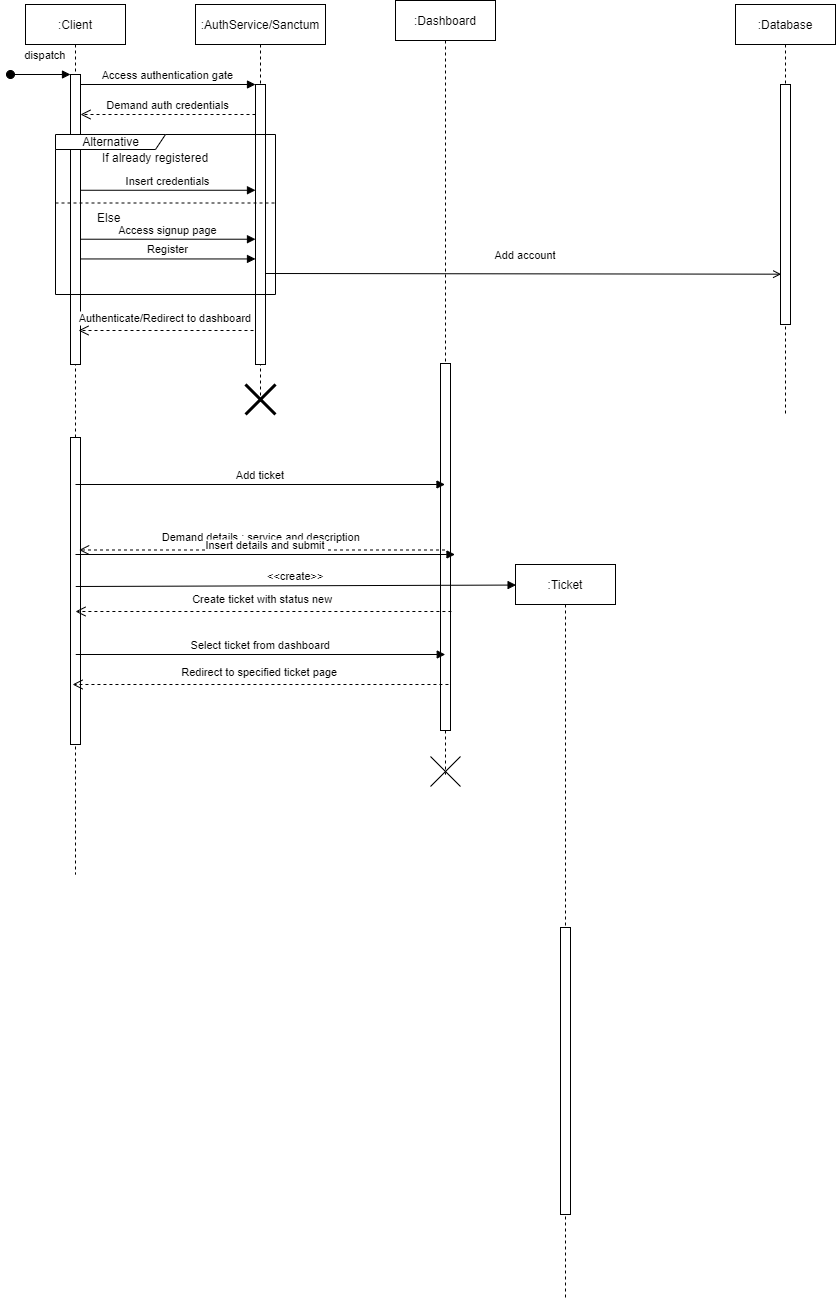

The diagram above was exported from draw.io. Its source (the exported page's mxGraphModel, read from the mxfile embedded in the PNG):
<mxGraphModel dx="659" dy="369" grid="1" gridSize="10" guides="1" tooltips="1" connect="1" arrows="1" fold="1" page="1" pageScale="1" pageWidth="1200" pageHeight="1920" math="0" shadow="0">
  <root>
    <mxCell id="0" />
    <mxCell id="1" parent="0" />
    <mxCell id="3nuBFxr9cyL0pnOWT2aG-1" value=":Client" style="shape=umlLifeline;perimeter=lifelinePerimeter;container=1;collapsible=0;recursiveResize=0;rounded=0;shadow=0;strokeWidth=1;" parent="1" vertex="1">
      <mxGeometry x="120" y="80" width="100" height="870" as="geometry" />
    </mxCell>
    <mxCell id="3nuBFxr9cyL0pnOWT2aG-2" value="" style="points=[];perimeter=orthogonalPerimeter;rounded=0;shadow=0;strokeWidth=1;" parent="3nuBFxr9cyL0pnOWT2aG-1" vertex="1">
      <mxGeometry x="45" y="70" width="10" height="290" as="geometry" />
    </mxCell>
    <mxCell id="3nuBFxr9cyL0pnOWT2aG-3" value="dispatch" style="verticalAlign=bottom;startArrow=oval;endArrow=block;startSize=8;shadow=0;strokeWidth=1;" parent="3nuBFxr9cyL0pnOWT2aG-1" target="3nuBFxr9cyL0pnOWT2aG-2" edge="1">
      <mxGeometry x="0.1667" y="10" relative="1" as="geometry">
        <mxPoint x="-15" y="70" as="sourcePoint" />
        <mxPoint as="offset" />
      </mxGeometry>
    </mxCell>
    <mxCell id="46" value="" style="points=[];perimeter=orthogonalPerimeter;rounded=0;shadow=0;strokeWidth=1;" vertex="1" parent="3nuBFxr9cyL0pnOWT2aG-1">
      <mxGeometry x="45" y="433" width="10" height="307" as="geometry" />
    </mxCell>
    <mxCell id="3nuBFxr9cyL0pnOWT2aG-5" value=":AuthService/Sanctum" style="shape=umlLifeline;perimeter=lifelinePerimeter;container=1;collapsible=0;recursiveResize=0;rounded=0;shadow=0;strokeWidth=1;" parent="1" vertex="1">
      <mxGeometry x="290" y="80" width="130" height="400" as="geometry" />
    </mxCell>
    <mxCell id="3nuBFxr9cyL0pnOWT2aG-6" value="" style="points=[];perimeter=orthogonalPerimeter;rounded=0;shadow=0;strokeWidth=1;" parent="3nuBFxr9cyL0pnOWT2aG-5" vertex="1">
      <mxGeometry x="60" y="80" width="10" height="280" as="geometry" />
    </mxCell>
    <mxCell id="6" value="Demand auth credentials" style="verticalAlign=bottom;endArrow=open;dashed=1;endSize=8;exitX=0;exitY=0.95;shadow=0;strokeWidth=1;" edge="1" parent="3nuBFxr9cyL0pnOWT2aG-5">
      <mxGeometry relative="1" as="geometry">
        <mxPoint x="-115" y="109.99999999999977" as="targetPoint" />
        <mxPoint x="60" y="109.99999999999977" as="sourcePoint" />
      </mxGeometry>
    </mxCell>
    <mxCell id="8" value="Alternative" style="shape=umlFrame;tabWidth=110;tabHeight=30;tabPosition=left;html=1;boundedLbl=1;labelInHeader=1;width=110;height=15;" vertex="1" parent="3nuBFxr9cyL0pnOWT2aG-5">
      <mxGeometry x="-140" y="130" width="220" height="160" as="geometry" />
    </mxCell>
    <mxCell id="9" value="If already registered" style="text" vertex="1" parent="8">
      <mxGeometry width="100" height="20" relative="1" as="geometry">
        <mxPoint x="45" y="10" as="offset" />
      </mxGeometry>
    </mxCell>
    <mxCell id="10" value="" style="line;strokeWidth=1;dashed=1;labelPosition=center;verticalLabelPosition=bottom;align=left;verticalAlign=top;spacingLeft=20;spacingTop=15;" vertex="1" parent="8">
      <mxGeometry y="62.22562859362859" width="220" height="12.553846153846154" as="geometry" />
    </mxCell>
    <mxCell id="11" value="Insert credentials" style="verticalAlign=bottom;endArrow=block;entryX=0;entryY=0;shadow=0;strokeWidth=1;" edge="1" parent="8">
      <mxGeometry relative="1" as="geometry">
        <mxPoint x="25" y="55.75757575757592" as="sourcePoint" />
        <mxPoint x="200" y="55.75757575757592" as="targetPoint" />
      </mxGeometry>
    </mxCell>
    <mxCell id="28" value="Else" style="text" vertex="1" parent="8">
      <mxGeometry x="40" y="69.99888888888886" width="100" height="20" as="geometry" />
    </mxCell>
    <mxCell id="12" value="Access signup page" style="verticalAlign=bottom;endArrow=block;entryX=0;entryY=0;shadow=0;strokeWidth=1;" edge="1" parent="8">
      <mxGeometry relative="1" as="geometry">
        <mxPoint x="25" y="104.71717171717187" as="sourcePoint" />
        <mxPoint x="200" y="104.71717171717187" as="targetPoint" />
      </mxGeometry>
    </mxCell>
    <mxCell id="29" value="Register" style="verticalAlign=bottom;endArrow=block;entryX=0;entryY=0;shadow=0;strokeWidth=1;" edge="1" parent="8">
      <mxGeometry relative="1" as="geometry">
        <mxPoint x="25" y="124.44717171717194" as="sourcePoint" />
        <mxPoint x="200" y="124.44717171717194" as="targetPoint" />
      </mxGeometry>
    </mxCell>
    <mxCell id="32" value="" style="shape=umlDestroy;whiteSpace=wrap;html=1;strokeWidth=3;" vertex="1" parent="3nuBFxr9cyL0pnOWT2aG-5">
      <mxGeometry x="50" y="380" width="30" height="30" as="geometry" />
    </mxCell>
    <mxCell id="3nuBFxr9cyL0pnOWT2aG-8" value="Access authentication gate" style="verticalAlign=bottom;endArrow=block;entryX=0;entryY=0;shadow=0;strokeWidth=1;" parent="1" source="3nuBFxr9cyL0pnOWT2aG-2" target="3nuBFxr9cyL0pnOWT2aG-6" edge="1">
      <mxGeometry relative="1" as="geometry">
        <mxPoint x="275" y="160" as="sourcePoint" />
      </mxGeometry>
    </mxCell>
    <mxCell id="2" value=":Database" style="shape=umlLifeline;perimeter=lifelinePerimeter;container=1;collapsible=0;recursiveResize=0;rounded=0;shadow=0;strokeWidth=1;" vertex="1" parent="1">
      <mxGeometry x="830" y="80" width="100" height="410" as="geometry" />
    </mxCell>
    <mxCell id="3" value="" style="points=[];perimeter=orthogonalPerimeter;rounded=0;shadow=0;strokeWidth=1;" vertex="1" parent="2">
      <mxGeometry x="45" y="80" width="10" height="240" as="geometry" />
    </mxCell>
    <mxCell id="30" value="Authenticate/Redirect to dashboard" style="verticalAlign=bottom;endArrow=open;dashed=1;endSize=8;exitX=0;exitY=0.95;shadow=0;strokeWidth=1;" edge="1" parent="1">
      <mxGeometry x="0.0057" y="-3" relative="1" as="geometry">
        <mxPoint x="173" y="405.9999999999998" as="targetPoint" />
        <mxPoint x="348" y="405.9999999999998" as="sourcePoint" />
        <mxPoint as="offset" />
      </mxGeometry>
    </mxCell>
    <mxCell id="31" value="Add account" style="verticalAlign=bottom;endArrow=open;shadow=0;strokeWidth=1;endFill=0;entryX=0.067;entryY=0.757;entryDx=0;entryDy=0;entryPerimeter=0;" edge="1" parent="1">
      <mxGeometry x="0.0083" y="9" relative="1" as="geometry">
        <mxPoint x="360" y="349.0000000000008" as="sourcePoint" />
        <mxPoint x="875.6700000000001" y="349.67999999999995" as="targetPoint" />
        <mxPoint as="offset" />
      </mxGeometry>
    </mxCell>
    <mxCell id="44" value=":Dashboard" style="shape=umlLifeline;perimeter=lifelinePerimeter;container=1;collapsible=0;recursiveResize=0;rounded=0;shadow=0;strokeWidth=1;" vertex="1" parent="1">
      <mxGeometry x="490" y="76" width="100" height="774" as="geometry" />
    </mxCell>
    <mxCell id="45" value="" style="points=[];perimeter=orthogonalPerimeter;rounded=0;shadow=0;strokeWidth=1;" vertex="1" parent="44">
      <mxGeometry x="45" y="363" width="10" height="367" as="geometry" />
    </mxCell>
    <mxCell id="57" value="" style="shape=umlDestroy;" vertex="1" parent="44">
      <mxGeometry x="35" y="756" width="30" height="30" as="geometry" />
    </mxCell>
    <mxCell id="48" value="Add ticket" style="verticalAlign=bottom;endArrow=block;shadow=0;strokeWidth=1;" edge="1" parent="1" target="44">
      <mxGeometry relative="1" as="geometry">
        <mxPoint x="170" y="560" as="sourcePoint" />
        <mxPoint x="355" y="560" as="targetPoint" />
      </mxGeometry>
    </mxCell>
    <mxCell id="49" value="Demand details : service and description" style="verticalAlign=bottom;endArrow=open;dashed=1;endSize=8;shadow=0;strokeWidth=1;entryX=0.536;entryY=0.627;entryDx=0;entryDy=0;entryPerimeter=0;" edge="1" parent="1" source="44" target="3nuBFxr9cyL0pnOWT2aG-1">
      <mxGeometry x="0.0057" y="-3" relative="1" as="geometry">
        <mxPoint x="245" y="599.9999999999998" as="targetPoint" />
        <mxPoint x="420" y="599.9999999999998" as="sourcePoint" />
        <mxPoint as="offset" />
      </mxGeometry>
    </mxCell>
    <mxCell id="50" value="Insert details and submit" style="verticalAlign=bottom;endArrow=block;shadow=0;strokeWidth=1;" edge="1" parent="1">
      <mxGeometry relative="1" as="geometry">
        <mxPoint x="170" y="630" as="sourcePoint" />
        <mxPoint x="549.5" y="630" as="targetPoint" />
      </mxGeometry>
    </mxCell>
    <mxCell id="51" value="Create ticket with status new" style="verticalAlign=bottom;endArrow=open;dashed=1;endSize=8;shadow=0;strokeWidth=1;entryX=0.536;entryY=0.627;entryDx=0;entryDy=0;entryPerimeter=0;" edge="1" parent="1">
      <mxGeometry x="0.0057" y="-3" relative="1" as="geometry">
        <mxPoint x="170.00000000000003" y="687" as="targetPoint" />
        <mxPoint x="545.9" y="687" as="sourcePoint" />
        <mxPoint as="offset" />
      </mxGeometry>
    </mxCell>
    <mxCell id="52" value=":Ticket" style="shape=umlLifeline;perimeter=lifelinePerimeter;container=1;collapsible=0;recursiveResize=0;rounded=0;shadow=0;strokeWidth=1;" vertex="1" parent="1">
      <mxGeometry x="610" y="640" width="100" height="734" as="geometry" />
    </mxCell>
    <mxCell id="53" value="" style="points=[];perimeter=orthogonalPerimeter;rounded=0;shadow=0;strokeWidth=1;" vertex="1" parent="52">
      <mxGeometry x="45" y="363" width="10" height="287" as="geometry" />
    </mxCell>
    <mxCell id="54" value="&lt;&lt;create&gt;&gt;" style="verticalAlign=bottom;endArrow=block;shadow=0;strokeWidth=1;entryX=0.006;entryY=0.028;entryDx=0;entryDy=0;entryPerimeter=0;" edge="1" parent="1" target="52">
      <mxGeometry relative="1" as="geometry">
        <mxPoint x="170.25" y="662" as="sourcePoint" />
        <mxPoint x="539.75" y="662" as="targetPoint" />
      </mxGeometry>
    </mxCell>
    <mxCell id="55" value="Select ticket from dashboard" style="verticalAlign=bottom;endArrow=block;shadow=0;strokeWidth=1;" edge="1" parent="1">
      <mxGeometry relative="1" as="geometry">
        <mxPoint x="170.25" y="730" as="sourcePoint" />
        <mxPoint x="539.75" y="730" as="targetPoint" />
      </mxGeometry>
    </mxCell>
    <mxCell id="56" value="Redirect to specified ticket page" style="verticalAlign=bottom;endArrow=open;dashed=1;endSize=8;shadow=0;strokeWidth=1;entryX=0.536;entryY=0.627;entryDx=0;entryDy=0;entryPerimeter=0;" edge="1" parent="1">
      <mxGeometry x="0.0057" y="-3" relative="1" as="geometry">
        <mxPoint x="167.05" y="760" as="targetPoint" />
        <mxPoint x="542.95" y="760" as="sourcePoint" />
        <mxPoint as="offset" />
      </mxGeometry>
    </mxCell>
  </root>
</mxGraphModel>